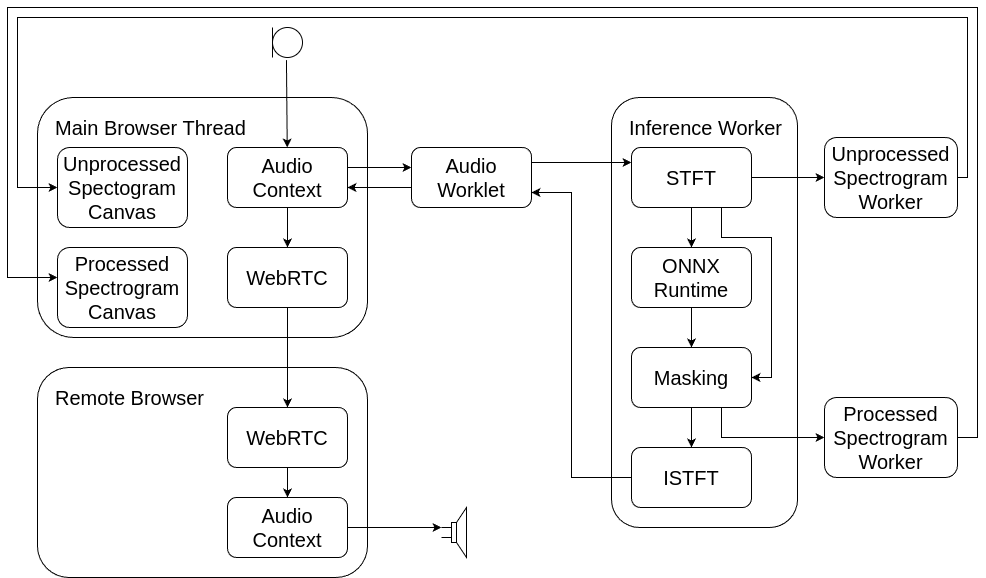

The diagram above was exported from draw.io. Its source (the exported page's mxGraphModel, read from the mxfile embedded in the PNG):
<mxGraphModel dx="1434" dy="839" grid="1" gridSize="10" guides="1" tooltips="1" connect="1" arrows="1" fold="1" page="1" pageScale="1" pageWidth="827" pageHeight="1169" math="0" shadow="0">
  <root>
    <mxCell id="0" />
    <mxCell id="1" parent="0" />
    <mxCell id="v67BB9-0CKWayZwZCJRY-1" value="&lt;font style=&quot;font-size: 20px;&quot;&gt;Main Browser Thread&lt;/font&gt;" style="rounded=1;whiteSpace=wrap;html=1;align=left;verticalAlign=top;spacingLeft=16;spacingTop=12;" vertex="1" parent="1">
      <mxGeometry x="40" y="340" width="330" height="240" as="geometry" />
    </mxCell>
    <mxCell id="v67BB9-0CKWayZwZCJRY-43" value="" style="edgeStyle=orthogonalEdgeStyle;rounded=0;orthogonalLoop=1;jettySize=auto;html=1;" edge="1" parent="1" source="v67BB9-0CKWayZwZCJRY-2" target="v67BB9-0CKWayZwZCJRY-5">
      <mxGeometry relative="1" as="geometry">
        <Array as="points">
          <mxPoint x="390" y="430" />
          <mxPoint x="390" y="430" />
        </Array>
      </mxGeometry>
    </mxCell>
    <mxCell id="v67BB9-0CKWayZwZCJRY-2" value="&lt;font style=&quot;font-size: 20px;&quot;&gt;Audio Worklet&lt;/font&gt;" style="rounded=1;whiteSpace=wrap;html=1;" vertex="1" parent="1">
      <mxGeometry x="414" y="390" width="120" height="60" as="geometry" />
    </mxCell>
    <mxCell id="v67BB9-0CKWayZwZCJRY-4" value="" style="verticalLabelPosition=bottom;shadow=0;dashed=0;align=center;html=1;verticalAlign=top;shape=mxgraph.electrical.radio.microphone_1;" vertex="1" parent="1">
      <mxGeometry x="275" y="270" width="30" height="30" as="geometry" />
    </mxCell>
    <mxCell id="v67BB9-0CKWayZwZCJRY-32" value="" style="edgeStyle=orthogonalEdgeStyle;rounded=0;orthogonalLoop=1;jettySize=auto;html=1;" edge="1" parent="1" source="v67BB9-0CKWayZwZCJRY-5" target="v67BB9-0CKWayZwZCJRY-6">
      <mxGeometry relative="1" as="geometry" />
    </mxCell>
    <mxCell id="v67BB9-0CKWayZwZCJRY-42" value="" style="edgeStyle=orthogonalEdgeStyle;rounded=0;orthogonalLoop=1;jettySize=auto;html=1;" edge="1" parent="1" source="v67BB9-0CKWayZwZCJRY-5" target="v67BB9-0CKWayZwZCJRY-2">
      <mxGeometry relative="1" as="geometry">
        <Array as="points">
          <mxPoint x="390" y="410" />
          <mxPoint x="390" y="410" />
        </Array>
      </mxGeometry>
    </mxCell>
    <mxCell id="v67BB9-0CKWayZwZCJRY-5" value="&lt;font style=&quot;font-size: 20px;&quot;&gt;Audio Context&lt;/font&gt;" style="rounded=1;whiteSpace=wrap;html=1;" vertex="1" parent="1">
      <mxGeometry x="230" y="390" width="120" height="60" as="geometry" />
    </mxCell>
    <mxCell id="v67BB9-0CKWayZwZCJRY-6" value="&lt;font style=&quot;font-size: 20px;&quot;&gt;WebRTC&lt;/font&gt;" style="rounded=1;whiteSpace=wrap;html=1;" vertex="1" parent="1">
      <mxGeometry x="230" y="490" width="120" height="60" as="geometry" />
    </mxCell>
    <mxCell id="v67BB9-0CKWayZwZCJRY-9" value="" style="endArrow=classic;html=1;rounded=0;exitX=0.465;exitY=1.086;exitDx=0;exitDy=0;exitPerimeter=0;" edge="1" parent="1" source="v67BB9-0CKWayZwZCJRY-4" target="v67BB9-0CKWayZwZCJRY-5">
      <mxGeometry width="50" height="50" relative="1" as="geometry">
        <mxPoint x="390" y="460" as="sourcePoint" />
        <mxPoint x="440" y="410" as="targetPoint" />
      </mxGeometry>
    </mxCell>
    <mxCell id="v67BB9-0CKWayZwZCJRY-10" value="&lt;font style=&quot;font-size: 20px;&quot;&gt;Inference Worker&lt;/font&gt;" style="rounded=1;whiteSpace=wrap;html=1;align=left;verticalAlign=top;spacingLeft=16;spacingTop=12;" vertex="1" parent="1">
      <mxGeometry x="614" y="340" width="186" height="430" as="geometry" />
    </mxCell>
    <mxCell id="v67BB9-0CKWayZwZCJRY-18" value="" style="edgeStyle=orthogonalEdgeStyle;rounded=0;orthogonalLoop=1;jettySize=auto;html=1;" edge="1" parent="1" source="v67BB9-0CKWayZwZCJRY-11" target="v67BB9-0CKWayZwZCJRY-12">
      <mxGeometry relative="1" as="geometry" />
    </mxCell>
    <mxCell id="v67BB9-0CKWayZwZCJRY-26" value="" style="edgeStyle=orthogonalEdgeStyle;rounded=0;orthogonalLoop=1;jettySize=auto;html=1;" edge="1" parent="1" source="v67BB9-0CKWayZwZCJRY-11" target="v67BB9-0CKWayZwZCJRY-24">
      <mxGeometry relative="1" as="geometry" />
    </mxCell>
    <mxCell id="v67BB9-0CKWayZwZCJRY-45" style="edgeStyle=orthogonalEdgeStyle;rounded=0;orthogonalLoop=1;jettySize=auto;html=1;exitX=0.75;exitY=1;exitDx=0;exitDy=0;entryX=1;entryY=0.5;entryDx=0;entryDy=0;" edge="1" parent="1" source="v67BB9-0CKWayZwZCJRY-11" target="v67BB9-0CKWayZwZCJRY-13">
      <mxGeometry relative="1" as="geometry">
        <Array as="points">
          <mxPoint x="724" y="480" />
          <mxPoint x="774" y="480" />
          <mxPoint x="774" y="620" />
        </Array>
      </mxGeometry>
    </mxCell>
    <mxCell id="v67BB9-0CKWayZwZCJRY-11" value="&lt;font style=&quot;font-size: 20px;&quot;&gt;STFT&lt;/font&gt;" style="rounded=1;whiteSpace=wrap;html=1;" vertex="1" parent="1">
      <mxGeometry x="634" y="390" width="120" height="60" as="geometry" />
    </mxCell>
    <mxCell id="v67BB9-0CKWayZwZCJRY-19" value="" style="edgeStyle=orthogonalEdgeStyle;rounded=0;orthogonalLoop=1;jettySize=auto;html=1;" edge="1" parent="1" source="v67BB9-0CKWayZwZCJRY-12" target="v67BB9-0CKWayZwZCJRY-13">
      <mxGeometry relative="1" as="geometry" />
    </mxCell>
    <mxCell id="v67BB9-0CKWayZwZCJRY-12" value="&lt;font style=&quot;font-size: 20px;&quot;&gt;ONNX Runtime&lt;/font&gt;" style="rounded=1;whiteSpace=wrap;html=1;" vertex="1" parent="1">
      <mxGeometry x="634" y="490" width="120" height="60" as="geometry" />
    </mxCell>
    <mxCell id="v67BB9-0CKWayZwZCJRY-20" value="" style="edgeStyle=orthogonalEdgeStyle;rounded=0;orthogonalLoop=1;jettySize=auto;html=1;" edge="1" parent="1" source="v67BB9-0CKWayZwZCJRY-13" target="v67BB9-0CKWayZwZCJRY-14">
      <mxGeometry relative="1" as="geometry" />
    </mxCell>
    <mxCell id="v67BB9-0CKWayZwZCJRY-13" value="&lt;font style=&quot;font-size: 20px;&quot;&gt;Masking&lt;/font&gt;" style="rounded=1;whiteSpace=wrap;html=1;" vertex="1" parent="1">
      <mxGeometry x="634" y="590" width="120" height="60" as="geometry" />
    </mxCell>
    <mxCell id="v67BB9-0CKWayZwZCJRY-14" value="&lt;font style=&quot;font-size: 20px;&quot;&gt;ISTFT&lt;/font&gt;" style="rounded=1;whiteSpace=wrap;html=1;" vertex="1" parent="1">
      <mxGeometry x="634" y="690" width="120" height="60" as="geometry" />
    </mxCell>
    <mxCell id="v67BB9-0CKWayZwZCJRY-15" value="" style="endArrow=classic;html=1;rounded=0;exitX=1;exitY=0.25;exitDx=0;exitDy=0;entryX=0;entryY=0.25;entryDx=0;entryDy=0;" edge="1" parent="1" source="v67BB9-0CKWayZwZCJRY-2" target="v67BB9-0CKWayZwZCJRY-11">
      <mxGeometry width="50" height="50" relative="1" as="geometry">
        <mxPoint x="364" y="460" as="sourcePoint" />
        <mxPoint x="414" y="410" as="targetPoint" />
      </mxGeometry>
    </mxCell>
    <mxCell id="v67BB9-0CKWayZwZCJRY-21" value="" style="endArrow=classic;html=1;rounded=0;exitX=0;exitY=0.5;exitDx=0;exitDy=0;entryX=1;entryY=0.75;entryDx=0;entryDy=0;" edge="1" parent="1" source="v67BB9-0CKWayZwZCJRY-14" target="v67BB9-0CKWayZwZCJRY-2">
      <mxGeometry width="50" height="50" relative="1" as="geometry">
        <mxPoint x="364" y="460" as="sourcePoint" />
        <mxPoint x="414" y="410" as="targetPoint" />
        <Array as="points">
          <mxPoint x="574" y="720" />
          <mxPoint x="574" y="435" />
        </Array>
      </mxGeometry>
    </mxCell>
    <mxCell id="v67BB9-0CKWayZwZCJRY-24" value="&lt;font style=&quot;font-size: 20px;&quot;&gt;Unprocessed Spectrogram Worker&lt;/font&gt;" style="rounded=1;whiteSpace=wrap;html=1;" vertex="1" parent="1">
      <mxGeometry x="827" y="380" width="133" height="80" as="geometry" />
    </mxCell>
    <mxCell id="v67BB9-0CKWayZwZCJRY-25" value="&lt;font style=&quot;font-size: 20px;&quot;&gt;P&lt;span style=&quot;background-color: initial;&quot;&gt;rocessed Spectrogram Worker&lt;/span&gt;&lt;/font&gt;" style="rounded=1;whiteSpace=wrap;html=1;" vertex="1" parent="1">
      <mxGeometry x="827" y="640" width="133" height="80" as="geometry" />
    </mxCell>
    <mxCell id="v67BB9-0CKWayZwZCJRY-28" value="&lt;font style=&quot;font-size: 20px;&quot;&gt;Unprocessed Spectogram Canvas&lt;/font&gt;" style="rounded=1;whiteSpace=wrap;html=1;" vertex="1" parent="1">
      <mxGeometry x="60" y="390" width="130" height="80" as="geometry" />
    </mxCell>
    <mxCell id="v67BB9-0CKWayZwZCJRY-29" value="&lt;font style=&quot;font-size: 20px;&quot;&gt;Processed Spectrogram Canvas&lt;/font&gt;" style="rounded=1;whiteSpace=wrap;html=1;" vertex="1" parent="1">
      <mxGeometry x="60" y="490" width="130" height="80" as="geometry" />
    </mxCell>
    <mxCell id="v67BB9-0CKWayZwZCJRY-30" value="" style="endArrow=classic;html=1;rounded=0;exitX=1;exitY=0.5;exitDx=0;exitDy=0;entryX=0;entryY=0.5;entryDx=0;entryDy=0;" edge="1" parent="1" source="v67BB9-0CKWayZwZCJRY-24" target="v67BB9-0CKWayZwZCJRY-28">
      <mxGeometry width="50" height="50" relative="1" as="geometry">
        <mxPoint x="390" y="460" as="sourcePoint" />
        <mxPoint x="440" y="410" as="targetPoint" />
        <Array as="points">
          <mxPoint x="970" y="420" />
          <mxPoint x="970" y="260" />
          <mxPoint x="20" y="260" />
          <mxPoint x="20" y="430" />
        </Array>
      </mxGeometry>
    </mxCell>
    <mxCell id="v67BB9-0CKWayZwZCJRY-31" value="" style="endArrow=classic;html=1;rounded=0;exitX=1;exitY=0.5;exitDx=0;exitDy=0;entryX=0;entryY=0.5;entryDx=0;entryDy=0;" edge="1" parent="1" source="v67BB9-0CKWayZwZCJRY-25">
      <mxGeometry width="50" height="50" relative="1" as="geometry">
        <mxPoint x="1000" y="510" as="sourcePoint" />
        <mxPoint x="60" y="520" as="targetPoint" />
        <Array as="points">
          <mxPoint x="980" y="680" />
          <mxPoint x="980" y="250" />
          <mxPoint x="10" y="250" />
          <mxPoint x="10" y="520" />
        </Array>
      </mxGeometry>
    </mxCell>
    <mxCell id="v67BB9-0CKWayZwZCJRY-33" value="&lt;font style=&quot;font-size: 20px;&quot;&gt;Remote Browser&lt;/font&gt;" style="rounded=1;whiteSpace=wrap;html=1;align=left;verticalAlign=top;spacingLeft=16;spacingTop=12;" vertex="1" parent="1">
      <mxGeometry x="40" y="610" width="330" height="210" as="geometry" />
    </mxCell>
    <mxCell id="v67BB9-0CKWayZwZCJRY-34" value="&lt;font style=&quot;font-size: 20px;&quot;&gt;WebRTC&lt;/font&gt;" style="rounded=1;whiteSpace=wrap;html=1;" vertex="1" parent="1">
      <mxGeometry x="230" y="650" width="120" height="60" as="geometry" />
    </mxCell>
    <mxCell id="v67BB9-0CKWayZwZCJRY-35" value="&lt;font style=&quot;font-size: 20px;&quot;&gt;Audio Context&lt;/font&gt;" style="rounded=1;whiteSpace=wrap;html=1;" vertex="1" parent="1">
      <mxGeometry x="230" y="740" width="120" height="60" as="geometry" />
    </mxCell>
    <mxCell id="v67BB9-0CKWayZwZCJRY-36" value="" style="pointerEvents=1;verticalLabelPosition=bottom;shadow=0;dashed=0;align=center;html=1;verticalAlign=top;shape=mxgraph.electrical.electro-mechanical.loudspeaker;" vertex="1" parent="1">
      <mxGeometry x="444" y="750" width="25" height="50" as="geometry" />
    </mxCell>
    <mxCell id="v67BB9-0CKWayZwZCJRY-38" value="" style="endArrow=classic;html=1;rounded=0;exitX=0.5;exitY=1;exitDx=0;exitDy=0;entryX=0.5;entryY=0;entryDx=0;entryDy=0;" edge="1" parent="1" source="v67BB9-0CKWayZwZCJRY-6" target="v67BB9-0CKWayZwZCJRY-34">
      <mxGeometry width="50" height="50" relative="1" as="geometry">
        <mxPoint x="410" y="660" as="sourcePoint" />
        <mxPoint x="460" y="610" as="targetPoint" />
      </mxGeometry>
    </mxCell>
    <mxCell id="v67BB9-0CKWayZwZCJRY-39" value="" style="endArrow=classic;html=1;rounded=0;exitX=0.5;exitY=1;exitDx=0;exitDy=0;" edge="1" parent="1" source="v67BB9-0CKWayZwZCJRY-34" target="v67BB9-0CKWayZwZCJRY-35">
      <mxGeometry width="50" height="50" relative="1" as="geometry">
        <mxPoint x="410" y="590" as="sourcePoint" />
        <mxPoint x="460" y="540" as="targetPoint" />
      </mxGeometry>
    </mxCell>
    <mxCell id="v67BB9-0CKWayZwZCJRY-40" value="" style="endArrow=classic;html=1;rounded=0;exitX=1;exitY=0.5;exitDx=0;exitDy=0;entryX=0;entryY=0.4;entryDx=0;entryDy=0;entryPerimeter=0;" edge="1" parent="1" source="v67BB9-0CKWayZwZCJRY-35" target="v67BB9-0CKWayZwZCJRY-36">
      <mxGeometry width="50" height="50" relative="1" as="geometry">
        <mxPoint x="410" y="590" as="sourcePoint" />
        <mxPoint x="460" y="540" as="targetPoint" />
      </mxGeometry>
    </mxCell>
    <mxCell id="v67BB9-0CKWayZwZCJRY-46" value="" style="endArrow=classic;html=1;rounded=0;entryX=0;entryY=0.5;entryDx=0;entryDy=0;exitX=0.75;exitY=1;exitDx=0;exitDy=0;" edge="1" parent="1" source="v67BB9-0CKWayZwZCJRY-13" target="v67BB9-0CKWayZwZCJRY-25">
      <mxGeometry width="50" height="50" relative="1" as="geometry">
        <mxPoint x="840" y="600" as="sourcePoint" />
        <mxPoint x="540" y="520" as="targetPoint" />
        <Array as="points">
          <mxPoint x="724" y="680" />
        </Array>
      </mxGeometry>
    </mxCell>
  </root>
</mxGraphModel>